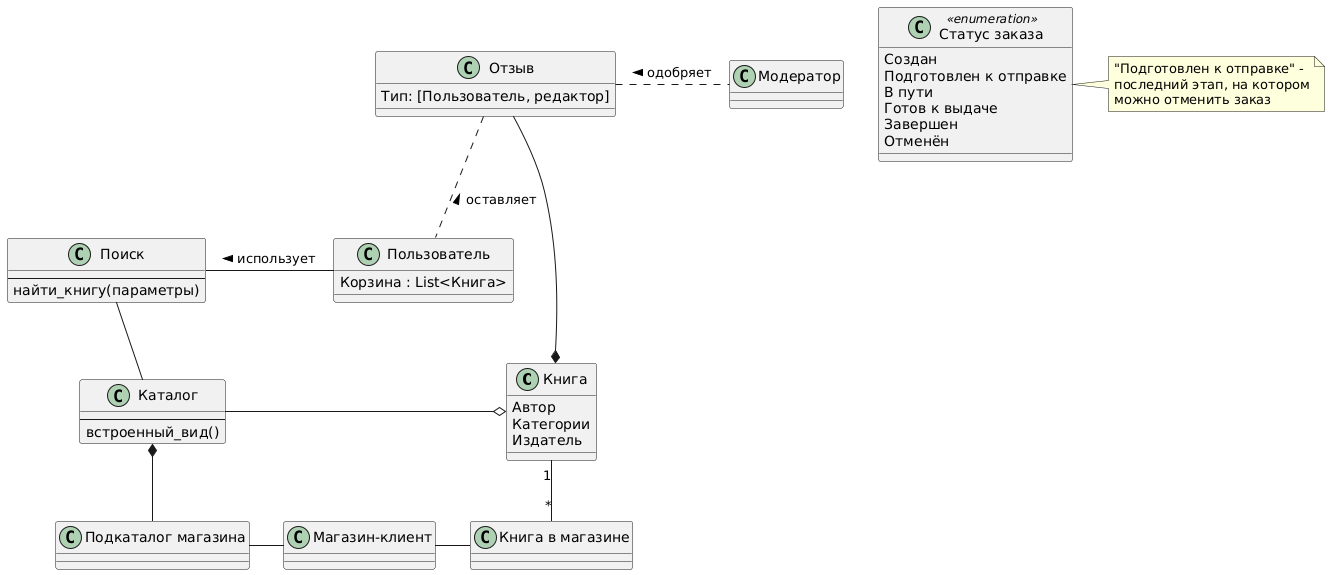

The diagram above was rendered by PlantUML. Its source (embedded in the PNG):
@startuml
class Книга {
Автор
Категории
Издатель
}

class Отзыв {
Тип: [Пользователь, редактор]
}

class Поиск {
---
найти_книгу(параметры)
}

class Пользователь {
   Корзина : List<Книга>
}

Каталог -o Книга

Отзыв --* Книга

Отзыв .. Пользователь : оставляет <

Пользователь - Поиск : использует >

Поиск -- Каталог

Отзыв . Модератор : одобряет <

class "Статус заказа" <<enumeration>> {
  Создан
  Подготовлен к отправке
  В пути
  Готов к выдаче
  Завершен
  Отменён
}

note right of "Статус заказа" : "Подготовлен к отправке" -\nпоследний этап, на котором\nможно отменить заказ

class Каталог {
---
встроенный_вид()
}

class "Подкаталог магазина" as Подкаталог {
}

Каталог *-- Подкаталог

class "Магазин-клиент" as Клиент

Подкаталог - Клиент

Книга "1" -- "*" "Книга в магазине"

Клиент - "Книга в магазине"
@enduml